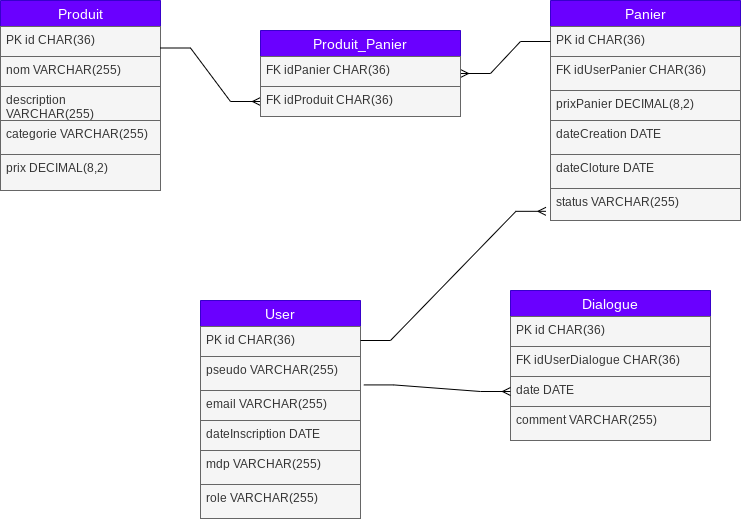

The diagram above was exported from draw.io. Its source (the exported page's mxGraphModel, read from the mxfile embedded in the PNG):
<mxGraphModel dx="814" dy="441" grid="1" gridSize="10" guides="1" tooltips="1" connect="1" arrows="1" fold="1" page="1" pageScale="1" pageWidth="827" pageHeight="1169" math="0" shadow="0">
  <root>
    <mxCell id="0" />
    <mxCell id="1" parent="0" />
    <mxCell id="v-eLMgk-EucZ2zEiAbX9-36" value="User" style="swimlane;fontStyle=0;childLayout=stackLayout;horizontal=1;startSize=26;horizontalStack=0;resizeParent=1;resizeParentMax=0;resizeLast=0;collapsible=1;marginBottom=0;align=center;fontSize=14;fillColor=#6a00ff;fontColor=#ffffff;strokeColor=#3700CC;" parent="1" vertex="1">
      <mxGeometry x="240" y="340" width="160" height="218" as="geometry">
        <mxRectangle x="320" y="120" width="70" height="30" as="alternateBounds" />
      </mxGeometry>
    </mxCell>
    <mxCell id="v-eLMgk-EucZ2zEiAbX9-62" value="PK id CHAR(36)&lt;br&gt;" style="text;strokeColor=#666666;fillColor=#f5f5f5;spacingLeft=4;spacingRight=4;overflow=hidden;rotatable=0;points=[[0,0.5],[1,0.5]];portConstraint=eastwest;fontSize=12;whiteSpace=wrap;html=1;fontColor=#333333;" parent="v-eLMgk-EucZ2zEiAbX9-36" vertex="1">
      <mxGeometry y="26" width="160" height="30" as="geometry" />
    </mxCell>
    <mxCell id="v-eLMgk-EucZ2zEiAbX9-39" value="pseudo VARCHAR(255)" style="text;strokeColor=#666666;fillColor=#f5f5f5;spacingLeft=4;spacingRight=4;overflow=hidden;rotatable=0;points=[[0,0.5],[1,0.5]];portConstraint=eastwest;fontSize=12;whiteSpace=wrap;html=1;fontColor=#333333;" parent="v-eLMgk-EucZ2zEiAbX9-36" vertex="1">
      <mxGeometry y="56" width="160" height="34" as="geometry" />
    </mxCell>
    <mxCell id="v-eLMgk-EucZ2zEiAbX9-38" value="email VARCHAR(255)" style="text;strokeColor=#666666;fillColor=#f5f5f5;spacingLeft=4;spacingRight=4;overflow=hidden;rotatable=0;points=[[0,0.5],[1,0.5]];portConstraint=eastwest;fontSize=12;whiteSpace=wrap;html=1;fontColor=#333333;" parent="v-eLMgk-EucZ2zEiAbX9-36" vertex="1">
      <mxGeometry y="90" width="160" height="30" as="geometry" />
    </mxCell>
    <mxCell id="v-eLMgk-EucZ2zEiAbX9-37" value="dateInscription DATE" style="text;strokeColor=#666666;fillColor=#f5f5f5;spacingLeft=4;spacingRight=4;overflow=hidden;rotatable=0;points=[[0,0.5],[1,0.5]];portConstraint=eastwest;fontSize=12;whiteSpace=wrap;html=1;fontColor=#333333;" parent="v-eLMgk-EucZ2zEiAbX9-36" vertex="1">
      <mxGeometry y="120" width="160" height="30" as="geometry" />
    </mxCell>
    <mxCell id="v-eLMgk-EucZ2zEiAbX9-40" value="mdp VARCHAR(255)" style="text;strokeColor=#666666;fillColor=#f5f5f5;spacingLeft=4;spacingRight=4;overflow=hidden;rotatable=0;points=[[0,0.5],[1,0.5]];portConstraint=eastwest;fontSize=12;whiteSpace=wrap;html=1;fontColor=#333333;" parent="v-eLMgk-EucZ2zEiAbX9-36" vertex="1">
      <mxGeometry y="150" width="160" height="34" as="geometry" />
    </mxCell>
    <mxCell id="v-eLMgk-EucZ2zEiAbX9-41" value="role VARCHAR(255)" style="text;strokeColor=#666666;fillColor=#f5f5f5;spacingLeft=4;spacingRight=4;overflow=hidden;rotatable=0;points=[[0,0.5],[1,0.5]];portConstraint=eastwest;fontSize=12;whiteSpace=wrap;html=1;fontColor=#333333;" parent="v-eLMgk-EucZ2zEiAbX9-36" vertex="1">
      <mxGeometry y="184" width="160" height="34" as="geometry" />
    </mxCell>
    <mxCell id="v-eLMgk-EucZ2zEiAbX9-42" value="Panier" style="swimlane;fontStyle=0;childLayout=stackLayout;horizontal=1;startSize=26;horizontalStack=0;resizeParent=1;resizeParentMax=0;resizeLast=0;collapsible=1;marginBottom=0;align=center;fontSize=14;fillColor=#6a00ff;fontColor=#ffffff;strokeColor=#3700CC;" parent="1" vertex="1">
      <mxGeometry x="590" y="40" width="190" height="220" as="geometry">
        <mxRectangle x="320" y="120" width="70" height="30" as="alternateBounds" />
      </mxGeometry>
    </mxCell>
    <mxCell id="v-eLMgk-EucZ2zEiAbX9-59" value="PK id CHAR(36)" style="text;strokeColor=#666666;fillColor=#f5f5f5;spacingLeft=4;spacingRight=4;overflow=hidden;rotatable=0;points=[[0,0.5],[1,0.5]];portConstraint=eastwest;fontSize=12;whiteSpace=wrap;html=1;fontColor=#333333;" parent="v-eLMgk-EucZ2zEiAbX9-42" vertex="1">
      <mxGeometry y="26" width="190" height="30" as="geometry" />
    </mxCell>
    <mxCell id="v-eLMgk-EucZ2zEiAbX9-69" value="FK idUserPanier CHAR(36)" style="text;strokeColor=#666666;fillColor=#f5f5f5;spacingLeft=4;spacingRight=4;overflow=hidden;rotatable=0;points=[[0,0.5],[1,0.5]];portConstraint=eastwest;fontSize=12;whiteSpace=wrap;html=1;fontColor=#333333;" parent="v-eLMgk-EucZ2zEiAbX9-42" vertex="1">
      <mxGeometry y="56" width="190" height="34" as="geometry" />
    </mxCell>
    <mxCell id="v-eLMgk-EucZ2zEiAbX9-44" value="prixPanier DECIMAL(8,2)" style="text;strokeColor=#666666;fillColor=#f5f5f5;spacingLeft=4;spacingRight=4;overflow=hidden;rotatable=0;points=[[0,0.5],[1,0.5]];portConstraint=eastwest;fontSize=12;whiteSpace=wrap;html=1;fontColor=#333333;" parent="v-eLMgk-EucZ2zEiAbX9-42" vertex="1">
      <mxGeometry y="90" width="190" height="30" as="geometry" />
    </mxCell>
    <mxCell id="v-eLMgk-EucZ2zEiAbX9-66" value="dateCreation DATE" style="text;strokeColor=#666666;fillColor=#f5f5f5;spacingLeft=4;spacingRight=4;overflow=hidden;rotatable=0;points=[[0,0.5],[1,0.5]];portConstraint=eastwest;fontSize=12;whiteSpace=wrap;html=1;fontColor=#333333;" parent="v-eLMgk-EucZ2zEiAbX9-42" vertex="1">
      <mxGeometry y="120" width="190" height="34" as="geometry" />
    </mxCell>
    <mxCell id="v-eLMgk-EucZ2zEiAbX9-72" value="dateCloture DATE" style="text;strokeColor=#666666;fillColor=#f5f5f5;spacingLeft=4;spacingRight=4;overflow=hidden;rotatable=0;points=[[0,0.5],[1,0.5]];portConstraint=eastwest;fontSize=12;whiteSpace=wrap;html=1;fontColor=#333333;" parent="v-eLMgk-EucZ2zEiAbX9-42" vertex="1">
      <mxGeometry y="154" width="190" height="34" as="geometry" />
    </mxCell>
    <mxCell id="v-eLMgk-EucZ2zEiAbX9-65" value="status VARCHAR(255)" style="text;strokeColor=#666666;fillColor=#f5f5f5;spacingLeft=4;spacingRight=4;overflow=hidden;rotatable=0;points=[[0,0.5],[1,0.5]];portConstraint=eastwest;fontSize=12;whiteSpace=wrap;html=1;fontColor=#333333;" parent="v-eLMgk-EucZ2zEiAbX9-42" vertex="1">
      <mxGeometry y="188" width="190" height="32" as="geometry" />
    </mxCell>
    <mxCell id="v-eLMgk-EucZ2zEiAbX9-46" value="Produit" style="swimlane;fontStyle=0;childLayout=stackLayout;horizontal=1;startSize=26;horizontalStack=0;resizeParent=1;resizeParentMax=0;resizeLast=0;collapsible=1;marginBottom=0;align=center;fontSize=14;fillColor=#6a00ff;fontColor=#ffffff;strokeColor=#3700CC;" parent="1" vertex="1">
      <mxGeometry x="40" y="40" width="160" height="190" as="geometry">
        <mxRectangle x="320" y="120" width="70" height="30" as="alternateBounds" />
      </mxGeometry>
    </mxCell>
    <mxCell id="v-eLMgk-EucZ2zEiAbX9-58" value="PK id CHAR(36)" style="text;strokeColor=#666666;fillColor=#f5f5f5;spacingLeft=4;spacingRight=4;overflow=hidden;rotatable=0;points=[[0,0.5],[1,0.5]];portConstraint=eastwest;fontSize=12;whiteSpace=wrap;html=1;fontColor=#333333;" parent="v-eLMgk-EucZ2zEiAbX9-46" vertex="1">
      <mxGeometry y="26" width="160" height="30" as="geometry" />
    </mxCell>
    <mxCell id="v-eLMgk-EucZ2zEiAbX9-47" value="nom VARCHAR(255)" style="text;strokeColor=#666666;fillColor=#f5f5f5;spacingLeft=4;spacingRight=4;overflow=hidden;rotatable=0;points=[[0,0.5],[1,0.5]];portConstraint=eastwest;fontSize=12;whiteSpace=wrap;html=1;fontColor=#333333;" parent="v-eLMgk-EucZ2zEiAbX9-46" vertex="1">
      <mxGeometry y="56" width="160" height="30" as="geometry" />
    </mxCell>
    <mxCell id="v-eLMgk-EucZ2zEiAbX9-48" value="description VARCHAR(255)" style="text;strokeColor=#666666;fillColor=#f5f5f5;spacingLeft=4;spacingRight=4;overflow=hidden;rotatable=0;points=[[0,0.5],[1,0.5]];portConstraint=eastwest;fontSize=12;whiteSpace=wrap;html=1;fontColor=#333333;" parent="v-eLMgk-EucZ2zEiAbX9-46" vertex="1">
      <mxGeometry y="86" width="160" height="34" as="geometry" />
    </mxCell>
    <mxCell id="v-eLMgk-EucZ2zEiAbX9-49" value="categorie VARCHAR(255)" style="text;strokeColor=#666666;fillColor=#f5f5f5;spacingLeft=4;spacingRight=4;overflow=hidden;rotatable=0;points=[[0,0.5],[1,0.5]];portConstraint=eastwest;fontSize=12;whiteSpace=wrap;html=1;fontColor=#333333;" parent="v-eLMgk-EucZ2zEiAbX9-46" vertex="1">
      <mxGeometry y="120" width="160" height="34" as="geometry" />
    </mxCell>
    <mxCell id="v-eLMgk-EucZ2zEiAbX9-50" value="prix DECIMAL(8,2)" style="text;strokeColor=#666666;fillColor=#f5f5f5;spacingLeft=4;spacingRight=4;overflow=hidden;rotatable=0;points=[[0,0.5],[1,0.5]];portConstraint=eastwest;fontSize=12;whiteSpace=wrap;html=1;fontColor=#333333;" parent="v-eLMgk-EucZ2zEiAbX9-46" vertex="1">
      <mxGeometry y="154" width="160" height="36" as="geometry" />
    </mxCell>
    <mxCell id="v-eLMgk-EucZ2zEiAbX9-51" value="Dialogue" style="swimlane;fontStyle=0;childLayout=stackLayout;horizontal=1;startSize=26;horizontalStack=0;resizeParent=1;resizeParentMax=0;resizeLast=0;collapsible=1;marginBottom=0;align=center;fontSize=14;fillColor=#6a00ff;fontColor=#ffffff;strokeColor=#3700CC;" parent="1" vertex="1">
      <mxGeometry x="550" y="330" width="200" height="150" as="geometry">
        <mxRectangle x="320" y="120" width="70" height="30" as="alternateBounds" />
      </mxGeometry>
    </mxCell>
    <mxCell id="v-eLMgk-EucZ2zEiAbX9-61" value="PK id CHAR(36)" style="text;strokeColor=#666666;fillColor=#f5f5f5;spacingLeft=4;spacingRight=4;overflow=hidden;rotatable=0;points=[[0,0.5],[1,0.5]];portConstraint=eastwest;fontSize=12;whiteSpace=wrap;html=1;fontColor=#333333;" parent="v-eLMgk-EucZ2zEiAbX9-51" vertex="1">
      <mxGeometry y="26" width="200" height="30" as="geometry" />
    </mxCell>
    <mxCell id="v-eLMgk-EucZ2zEiAbX9-64" value="FK idUserDialogue CHAR(36)" style="text;strokeColor=#666666;fillColor=#f5f5f5;spacingLeft=4;spacingRight=4;overflow=hidden;rotatable=0;points=[[0,0.5],[1,0.5]];portConstraint=eastwest;fontSize=12;whiteSpace=wrap;html=1;fontColor=#333333;" parent="v-eLMgk-EucZ2zEiAbX9-51" vertex="1">
      <mxGeometry y="56" width="200" height="30" as="geometry" />
    </mxCell>
    <mxCell id="v-eLMgk-EucZ2zEiAbX9-52" value="date DATE" style="text;strokeColor=#666666;fillColor=#f5f5f5;spacingLeft=4;spacingRight=4;overflow=hidden;rotatable=0;points=[[0,0.5],[1,0.5]];portConstraint=eastwest;fontSize=12;whiteSpace=wrap;html=1;fontColor=#333333;" parent="v-eLMgk-EucZ2zEiAbX9-51" vertex="1">
      <mxGeometry y="86" width="200" height="30" as="geometry" />
    </mxCell>
    <mxCell id="v-eLMgk-EucZ2zEiAbX9-54" value="comment VARCHAR(255)" style="text;strokeColor=#666666;fillColor=#f5f5f5;spacingLeft=4;spacingRight=4;overflow=hidden;rotatable=0;points=[[0,0.5],[1,0.5]];portConstraint=eastwest;fontSize=12;whiteSpace=wrap;html=1;fontColor=#333333;" parent="v-eLMgk-EucZ2zEiAbX9-51" vertex="1">
      <mxGeometry y="116" width="200" height="34" as="geometry" />
    </mxCell>
    <mxCell id="v-eLMgk-EucZ2zEiAbX9-55" value="" style="edgeStyle=entityRelationEdgeStyle;fontSize=12;html=1;endArrow=ERmany;rounded=0;exitX=1;exitY=0.25;exitDx=0;exitDy=0;entryX=0;entryY=0.5;entryDx=0;entryDy=0;" parent="1" source="v-eLMgk-EucZ2zEiAbX9-46" target="lOOCFhomuoL_sovg-OXM-3" edge="1">
      <mxGeometry width="100" height="100" relative="1" as="geometry">
        <mxPoint x="130" y="410" as="sourcePoint" />
        <mxPoint x="260" y="160" as="targetPoint" />
      </mxGeometry>
    </mxCell>
    <mxCell id="v-eLMgk-EucZ2zEiAbX9-57" value="" style="edgeStyle=entityRelationEdgeStyle;fontSize=12;html=1;endArrow=ERmany;rounded=0;entryX=0;entryY=0.5;entryDx=0;entryDy=0;exitX=1.021;exitY=0.836;exitDx=0;exitDy=0;exitPerimeter=0;" parent="1" source="v-eLMgk-EucZ2zEiAbX9-39" target="v-eLMgk-EucZ2zEiAbX9-52" edge="1">
      <mxGeometry width="100" height="100" relative="1" as="geometry">
        <mxPoint x="697" y="380" as="sourcePoint" />
        <mxPoint x="560" y="493" as="targetPoint" />
      </mxGeometry>
    </mxCell>
    <mxCell id="v-eLMgk-EucZ2zEiAbX9-68" value="" style="edgeStyle=entityRelationEdgeStyle;fontSize=12;html=1;endArrow=ERmany;rounded=0;entryX=-0.024;entryY=0.713;entryDx=0;entryDy=0;entryPerimeter=0;" parent="1" target="v-eLMgk-EucZ2zEiAbX9-65" edge="1">
      <mxGeometry width="100" height="100" relative="1" as="geometry">
        <mxPoint x="400" y="380" as="sourcePoint" />
        <mxPoint x="220" y="380" as="targetPoint" />
      </mxGeometry>
    </mxCell>
    <mxCell id="lOOCFhomuoL_sovg-OXM-6" value="" style="edgeStyle=entityRelationEdgeStyle;fontSize=12;html=1;endArrow=ERmany;rounded=0;exitX=0;exitY=0.5;exitDx=0;exitDy=0;entryX=1;entryY=0.5;entryDx=0;entryDy=0;" edge="1" parent="1" source="v-eLMgk-EucZ2zEiAbX9-59" target="lOOCFhomuoL_sovg-OXM-1">
      <mxGeometry width="100" height="100" relative="1" as="geometry">
        <mxPoint x="467" y="137" as="sourcePoint" />
        <mxPoint x="200" y="141" as="targetPoint" />
      </mxGeometry>
    </mxCell>
    <mxCell id="lOOCFhomuoL_sovg-OXM-1" value="Produit_Panier" style="swimlane;fontStyle=0;childLayout=stackLayout;horizontal=1;startSize=26;horizontalStack=0;resizeParent=1;resizeParentMax=0;resizeLast=0;collapsible=1;marginBottom=0;align=center;fontSize=14;fillColor=#6a00ff;fontColor=#ffffff;strokeColor=#3700CC;" vertex="1" parent="1">
      <mxGeometry x="300" y="70" width="200" height="86" as="geometry">
        <mxRectangle x="320" y="120" width="70" height="30" as="alternateBounds" />
      </mxGeometry>
    </mxCell>
    <mxCell id="lOOCFhomuoL_sovg-OXM-2" value="FK idPanier CHAR(36)" style="text;strokeColor=#666666;fillColor=#f5f5f5;spacingLeft=4;spacingRight=4;overflow=hidden;rotatable=0;points=[[0,0.5],[1,0.5]];portConstraint=eastwest;fontSize=12;whiteSpace=wrap;html=1;fontColor=#333333;" vertex="1" parent="lOOCFhomuoL_sovg-OXM-1">
      <mxGeometry y="26" width="200" height="30" as="geometry" />
    </mxCell>
    <mxCell id="lOOCFhomuoL_sovg-OXM-3" value="FK idProduit CHAR(36)" style="text;strokeColor=#666666;fillColor=#f5f5f5;spacingLeft=4;spacingRight=4;overflow=hidden;rotatable=0;points=[[0,0.5],[1,0.5]];portConstraint=eastwest;fontSize=12;whiteSpace=wrap;html=1;fontColor=#333333;" vertex="1" parent="lOOCFhomuoL_sovg-OXM-1">
      <mxGeometry y="56" width="200" height="30" as="geometry" />
    </mxCell>
  </root>
</mxGraphModel>